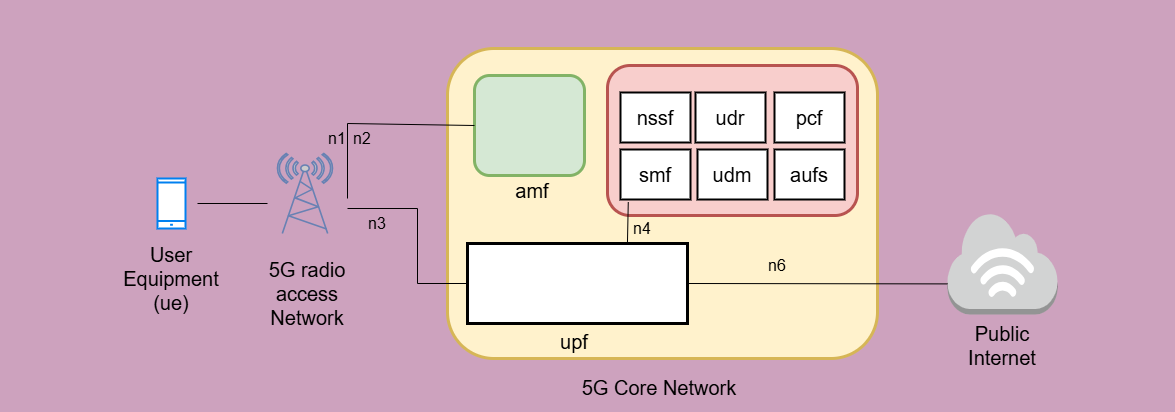

The diagram above was exported from draw.io. Its source (the exported page's mxGraphModel, read from the mxfile embedded in the PNG):
<mxGraphModel dx="2152" dy="496" grid="0" gridSize="13" guides="1" tooltips="1" connect="1" arrows="1" fold="1" page="1" pageScale="1" pageWidth="1169" pageHeight="827" background="#CDA2BE" math="0" shadow="0">
  <root>
    <mxCell id="0" />
    <mxCell id="1" parent="0" />
    <mxCell id="MMQarrooyLQ6JqRkDQLJ-11" style="edgeStyle=orthogonalEdgeStyle;rounded=0;orthogonalLoop=1;jettySize=auto;html=1;exitX=0;exitY=0.5;exitDx=0;exitDy=0;" edge="1" parent="1" source="MMQarrooyLQ6JqRkDQLJ-1">
      <mxGeometry relative="1" as="geometry">
        <mxPoint x="190" y="354" as="targetPoint" />
      </mxGeometry>
    </mxCell>
    <mxCell id="MMQarrooyLQ6JqRkDQLJ-1" value="" style="rounded=1;whiteSpace=wrap;html=1;strokeWidth=3;fillColor=#fff2cc;strokeColor=#d6b656;" vertex="1" parent="1">
      <mxGeometry x="180" y="199" width="430" height="310" as="geometry" />
    </mxCell>
    <mxCell id="MMQarrooyLQ6JqRkDQLJ-2" value="" style="rounded=1;whiteSpace=wrap;html=1;strokeWidth=3;fillColor=#f8cecc;strokeColor=#b85450;" vertex="1" parent="1">
      <mxGeometry x="340" y="216" width="250" height="150" as="geometry" />
    </mxCell>
    <mxCell id="MMQarrooyLQ6JqRkDQLJ-3" value="&lt;font style=&quot;font-size: 20px;&quot;&gt;nssf&lt;/font&gt;" style="rounded=0;whiteSpace=wrap;html=1;strokeWidth=2;" vertex="1" parent="1">
      <mxGeometry x="353" y="243" width="70" height="50" as="geometry" />
    </mxCell>
    <mxCell id="MMQarrooyLQ6JqRkDQLJ-4" value="&lt;font style=&quot;font-size: 20px;&quot;&gt;smf&lt;/font&gt;" style="rounded=0;whiteSpace=wrap;html=1;strokeWidth=2;" vertex="1" parent="1">
      <mxGeometry x="353" y="300" width="70" height="50" as="geometry" />
    </mxCell>
    <mxCell id="MMQarrooyLQ6JqRkDQLJ-5" value="&lt;font style=&quot;font-size: 20px;&quot;&gt;udr&lt;/font&gt;" style="rounded=0;whiteSpace=wrap;html=1;strokeWidth=2;" vertex="1" parent="1">
      <mxGeometry x="428" y="243" width="70" height="50" as="geometry" />
    </mxCell>
    <mxCell id="MMQarrooyLQ6JqRkDQLJ-6" value="&lt;font style=&quot;font-size: 20px;&quot;&gt;udm&lt;/font&gt;" style="rounded=0;whiteSpace=wrap;html=1;strokeWidth=2;" vertex="1" parent="1">
      <mxGeometry x="430" y="300" width="70" height="50" as="geometry" />
    </mxCell>
    <mxCell id="MMQarrooyLQ6JqRkDQLJ-7" value="&lt;font style=&quot;font-size: 20px;&quot;&gt;pcf&lt;/font&gt;" style="rounded=0;whiteSpace=wrap;html=1;strokeWidth=2;" vertex="1" parent="1">
      <mxGeometry x="507" y="243" width="70" height="50" as="geometry" />
    </mxCell>
    <mxCell id="MMQarrooyLQ6JqRkDQLJ-8" value="&lt;font style=&quot;font-size: 20px;&quot;&gt;aufs&lt;/font&gt;" style="rounded=0;whiteSpace=wrap;html=1;strokeWidth=2;" vertex="1" parent="1">
      <mxGeometry x="507" y="300" width="70" height="50" as="geometry" />
    </mxCell>
    <mxCell id="MMQarrooyLQ6JqRkDQLJ-10" value="" style="rounded=1;whiteSpace=wrap;html=1;strokeWidth=3;fillColor=#d5e8d4;strokeColor=#82b366;" vertex="1" parent="1">
      <mxGeometry x="207" y="226" width="110" height="100" as="geometry" />
    </mxCell>
    <mxCell id="MMQarrooyLQ6JqRkDQLJ-12" value="" style="rounded=0;whiteSpace=wrap;html=1;strokeWidth=3;" vertex="1" parent="1">
      <mxGeometry x="200" y="394" width="220" height="80" as="geometry" />
    </mxCell>
    <mxCell id="MMQarrooyLQ6JqRkDQLJ-14" value="" style="outlineConnect=0;dashed=0;verticalLabelPosition=bottom;verticalAlign=top;align=center;html=1;shape=mxgraph.aws3.internet_3;fillColor=#D2D3D3;gradientColor=none;" vertex="1" parent="1">
      <mxGeometry x="680" y="363" width="110" height="102" as="geometry" />
    </mxCell>
    <mxCell id="MMQarrooyLQ6JqRkDQLJ-15" value="" style="fontColor=#0066CC;verticalAlign=top;verticalLabelPosition=bottom;labelPosition=center;align=center;html=1;outlineConnect=0;fillColor=#CCCCCC;strokeColor=#6881B3;gradientColor=none;gradientDirection=north;strokeWidth=2;shape=mxgraph.networks.radio_tower;" vertex="1" parent="1">
      <mxGeometry x="10" y="304" width="55" height="80" as="geometry" />
    </mxCell>
    <mxCell id="MMQarrooyLQ6JqRkDQLJ-17" value="" style="endArrow=none;html=1;rounded=0;strokeWidth=1;" edge="1" parent="1">
      <mxGeometry width="50" height="50" relative="1" as="geometry">
        <mxPoint x="-70" y="354" as="sourcePoint" />
        <mxPoint y="354" as="targetPoint" />
      </mxGeometry>
    </mxCell>
    <mxCell id="MMQarrooyLQ6JqRkDQLJ-20" value="" style="endArrow=none;html=1;rounded=0;entryX=0;entryY=0.5;entryDx=0;entryDy=0;strokeWidth=1;" edge="1" parent="1" target="MMQarrooyLQ6JqRkDQLJ-12">
      <mxGeometry width="50" height="50" relative="1" as="geometry">
        <mxPoint x="80" y="359" as="sourcePoint" />
        <mxPoint x="130" y="309" as="targetPoint" />
        <Array as="points">
          <mxPoint x="150" y="359" />
          <mxPoint x="150" y="434" />
        </Array>
      </mxGeometry>
    </mxCell>
    <mxCell id="MMQarrooyLQ6JqRkDQLJ-21" value="" style="endArrow=none;html=1;rounded=0;entryX=0;entryY=0.5;entryDx=0;entryDy=0;strokeWidth=1;" edge="1" parent="1" target="MMQarrooyLQ6JqRkDQLJ-10">
      <mxGeometry width="50" height="50" relative="1" as="geometry">
        <mxPoint x="80" y="349" as="sourcePoint" />
        <mxPoint x="130" y="299" as="targetPoint" />
        <Array as="points">
          <mxPoint x="80" y="274" />
        </Array>
      </mxGeometry>
    </mxCell>
    <mxCell id="MMQarrooyLQ6JqRkDQLJ-22" value="" style="endArrow=none;html=1;rounded=0;exitX=0.727;exitY=0;exitDx=0;exitDy=0;exitPerimeter=0;strokeWidth=1;entryX=0.111;entryY=1.05;entryDx=0;entryDy=0;entryPerimeter=0;" edge="1" parent="1" source="MMQarrooyLQ6JqRkDQLJ-12" target="MMQarrooyLQ6JqRkDQLJ-4">
      <mxGeometry width="50" height="50" relative="1" as="geometry">
        <mxPoint x="310" y="359" as="sourcePoint" />
        <mxPoint x="360" y="346" as="targetPoint" />
      </mxGeometry>
    </mxCell>
    <mxCell id="MMQarrooyLQ6JqRkDQLJ-24" value="" style="endArrow=none;html=1;rounded=0;entryX=0;entryY=0.7;entryDx=0;entryDy=0;entryPerimeter=0;exitX=1;exitY=0.5;exitDx=0;exitDy=0;" edge="1" parent="1" source="MMQarrooyLQ6JqRkDQLJ-12" target="MMQarrooyLQ6JqRkDQLJ-14">
      <mxGeometry width="50" height="50" relative="1" as="geometry">
        <mxPoint x="420" y="405" as="sourcePoint" />
        <mxPoint x="470" y="355" as="targetPoint" />
      </mxGeometry>
    </mxCell>
    <mxCell id="MMQarrooyLQ6JqRkDQLJ-25" value="" style="html=1;verticalLabelPosition=bottom;align=center;labelBackgroundColor=#ffffff;verticalAlign=top;strokeWidth=2;strokeColor=#0080F0;shadow=0;dashed=0;shape=mxgraph.ios7.icons.smartphone;" vertex="1" parent="1">
      <mxGeometry x="-110" y="329" width="28" height="50" as="geometry" />
    </mxCell>
    <mxCell id="MMQarrooyLQ6JqRkDQLJ-27" value="&lt;font style=&quot;font-size: 20px;&quot;&gt;amf&lt;/font&gt;" style="text;html=1;align=center;verticalAlign=middle;whiteSpace=wrap;rounded=0;" vertex="1" parent="1">
      <mxGeometry x="235" y="326" width="60" height="30" as="geometry" />
    </mxCell>
    <mxCell id="MMQarrooyLQ6JqRkDQLJ-28" value="&lt;font style=&quot;font-size: 16px;&quot;&gt;n4&lt;/font&gt;" style="text;html=1;align=center;verticalAlign=middle;whiteSpace=wrap;rounded=0;" vertex="1" parent="1">
      <mxGeometry x="345" y="364" width="60" height="30" as="geometry" />
    </mxCell>
    <mxCell id="MMQarrooyLQ6JqRkDQLJ-29" value="&lt;font style=&quot;font-size: 16px;&quot;&gt;n2&lt;/font&gt;" style="text;html=1;align=center;verticalAlign=middle;whiteSpace=wrap;rounded=0;" vertex="1" parent="1">
      <mxGeometry x="65" y="274" width="60" height="30" as="geometry" />
    </mxCell>
    <mxCell id="MMQarrooyLQ6JqRkDQLJ-30" value="&lt;font style=&quot;font-size: 16px;&quot;&gt;n1&lt;/font&gt;" style="text;html=1;align=center;verticalAlign=middle;whiteSpace=wrap;rounded=0;" vertex="1" parent="1">
      <mxGeometry x="40" y="274" width="60" height="30" as="geometry" />
    </mxCell>
    <mxCell id="MMQarrooyLQ6JqRkDQLJ-32" value="&lt;font style=&quot;font-size: 20px;&quot;&gt;upf&lt;/font&gt;" style="text;html=1;align=center;verticalAlign=middle;whiteSpace=wrap;rounded=0;" vertex="1" parent="1">
      <mxGeometry x="277" y="477" width="60" height="30" as="geometry" />
    </mxCell>
    <mxCell id="MMQarrooyLQ6JqRkDQLJ-33" value="&lt;font style=&quot;font-size: 16px;&quot;&gt;n3&lt;/font&gt;" style="text;html=1;align=center;verticalAlign=middle;whiteSpace=wrap;rounded=0;" vertex="1" parent="1">
      <mxGeometry x="80" y="359" width="60" height="30" as="geometry" />
    </mxCell>
    <mxCell id="MMQarrooyLQ6JqRkDQLJ-34" value="&lt;font style=&quot;font-size: 16px;&quot;&gt;n6&lt;/font&gt;" style="text;html=1;align=center;verticalAlign=middle;whiteSpace=wrap;rounded=0;" vertex="1" parent="1">
      <mxGeometry x="480" y="401" width="60" height="30" as="geometry" />
    </mxCell>
    <mxCell id="MMQarrooyLQ6JqRkDQLJ-35" value="&lt;font style=&quot;font-size: 20px;&quot;&gt;5G Core Network&lt;/font&gt;" style="text;html=1;align=center;verticalAlign=middle;whiteSpace=wrap;rounded=0;" vertex="1" parent="1">
      <mxGeometry x="277" y="513" width="230" height="50" as="geometry" />
    </mxCell>
    <mxCell id="MMQarrooyLQ6JqRkDQLJ-36" value="&lt;font style=&quot;font-size: 20px;&quot;&gt;5G radio access Network&lt;/font&gt;" style="text;html=1;align=center;verticalAlign=middle;whiteSpace=wrap;rounded=0;" vertex="1" parent="1">
      <mxGeometry x="-20" y="399" width="120" height="90" as="geometry" />
    </mxCell>
    <mxCell id="MMQarrooyLQ6JqRkDQLJ-37" value="&lt;font style=&quot;font-size: 20px;&quot;&gt;User Equipment&lt;/font&gt;&lt;div&gt;&lt;font style=&quot;font-size: 20px;&quot;&gt;(ue)&lt;/font&gt;&lt;/div&gt;" style="text;html=1;align=center;verticalAlign=middle;whiteSpace=wrap;rounded=0;" vertex="1" parent="1">
      <mxGeometry x="-156" y="389" width="120" height="80" as="geometry" />
    </mxCell>
    <mxCell id="MMQarrooyLQ6JqRkDQLJ-38" value="&lt;font style=&quot;font-size: 20px;&quot;&gt;Public Internet&lt;/font&gt;" style="text;html=1;align=center;verticalAlign=middle;whiteSpace=wrap;rounded=0;" vertex="1" parent="1">
      <mxGeometry x="675" y="451" width="120" height="90" as="geometry" />
    </mxCell>
    <mxCell id="MMQarrooyLQ6JqRkDQLJ-44" value="" style="endArrow=none;dashed=1;html=1;dashPattern=1 3;strokeWidth=2;rounded=0;strokeColor=#CDA2BE;" edge="1" parent="1">
      <mxGeometry width="50" height="50" relative="1" as="geometry">
        <mxPoint x="317" y="155" as="sourcePoint" />
        <mxPoint x="406" y="152" as="targetPoint" />
      </mxGeometry>
    </mxCell>
    <mxCell id="MMQarrooyLQ6JqRkDQLJ-45" value="" style="endArrow=none;dashed=1;html=1;dashPattern=1 3;strokeWidth=2;rounded=0;strokeColor=#CDA2BE;" edge="1" parent="1">
      <mxGeometry width="50" height="50" relative="1" as="geometry">
        <mxPoint x="817" y="423" as="sourcePoint" />
        <mxPoint x="906" y="420" as="targetPoint" />
      </mxGeometry>
    </mxCell>
    <mxCell id="MMQarrooyLQ6JqRkDQLJ-46" value="" style="endArrow=none;dashed=1;html=1;dashPattern=1 3;strokeWidth=2;rounded=0;strokeColor=#CDA2BE;" edge="1" parent="1">
      <mxGeometry width="50" height="50" relative="1" as="geometry">
        <mxPoint x="-266" y="369" as="sourcePoint" />
        <mxPoint x="-177" y="366" as="targetPoint" />
      </mxGeometry>
    </mxCell>
  </root>
</mxGraphModel>